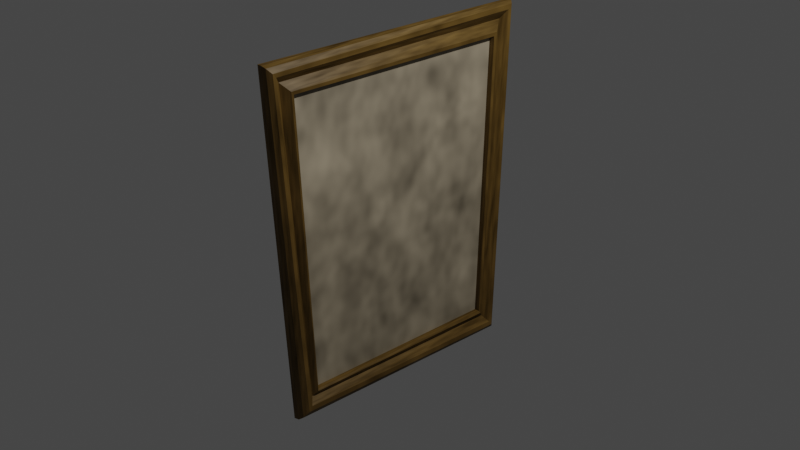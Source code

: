 # Source: Paintig1.blend  (saved by Blender 3.4.6; exported with 4.5.12 LTS)
import bpy
from mathutils import Matrix  # noqa: F401  (used for matrix-valued properties, if any)

bpy.ops.wm.read_factory_settings(use_empty=True)
scene = bpy.context.scene
scene.name = 'Scene'

# ---- collections
col_collection = bpy.data.collections.new('Collection'); scene.collection.children.link(col_collection)

# ---- materials (node trees are filled in below, after node groups)
mat_material = bpy.data.materials.new('Material')
mat_material.alpha_threshold = 0.0
mat_material.use_transparent_shadow = False
mat_material.roughness = 0.5
mat_material.line_color = (0.0, 0.0, 0.0, 1.0)
mat_material_001 = bpy.data.materials.new('Material.001')
mat_material_001.use_transparent_shadow = False

# ---- material node trees
mat_material.use_nodes = True; mat_material.node_tree.nodes.clear()
_N = mat_material.node_tree.nodes; _L = mat_material.node_tree.links
n0 = _N.new('ShaderNodeMixShader'); n0.name = 'Mix Shader'; n0.location = (351, 347)
n1 = _N.new('ShaderNodeOutputMaterial'); n1.name = 'Material Output'; n1.location = (576, 320)
n2 = _N.new('ShaderNodeTexNoise'); n2.name = 'Noise Texture'; n2.location = (-158, 511)
n2.inputs[2].default_value = 6.5
n2.inputs[3].default_value = 1.8
n2.inputs[4].default_value = 0.7467
n2.inputs[8].default_value = 0.1
n3 = _N.new('ShaderNodeBsdfPrincipled'); n3.name = 'Principled BSDF'; n3.location = (10, 300)
n3.distribution = 'GGX'
n3.subsurface_method = 'RANDOM_WALK_SKIN'
n3.inputs[0].default_value = (0.2314, 0.1323, 0.02718, 1.0)
n3.inputs[3].default_value = 1.45
n3.inputs[27].default_value = (0.0, 0.0, 0.0, 1.0)
n3.inputs[28].default_value = 1.0
_L.new(n0.outputs[0], n1.inputs[0])
_L.new(n3.outputs[0], n0.inputs[1])
_L.new(n2.outputs[0], n0.inputs[0])
n1.is_active_output = True
mat_material_001.use_nodes = True; mat_material_001.node_tree.nodes.clear()
_N = mat_material_001.node_tree.nodes; _L = mat_material_001.node_tree.links
n0 = _N.new('ShaderNodeBsdfPrincipled'); n0.name = 'Principled BSDF'; n0.location = (10, 300)
n0.distribution = 'GGX'
n0.subsurface_method = 'RANDOM_WALK_SKIN'
n0.inputs[0].default_value = (0.6263, 0.5262, 0.3703, 1.0)
n0.inputs[3].default_value = 1.45
n0.inputs[27].default_value = (0.0, 0.0, 0.0, 1.0)
n0.inputs[28].default_value = 1.0
n1 = _N.new('ShaderNodeMixShader'); n1.name = 'Mix Shader'; n1.location = (351, 347)
n2 = _N.new('ShaderNodeOutputMaterial'); n2.name = 'Material Output'; n2.location = (576, 320)
n3 = _N.new('ShaderNodeTexNoise'); n3.name = 'Noise Texture'; n3.location = (-158, 511)
n3.inputs[2].default_value = 6.5
n3.inputs[3].default_value = 1.8
n3.inputs[4].default_value = 0.7467
n3.inputs[8].default_value = 0.1
_L.new(n1.outputs[0], n2.inputs[0])
_L.new(n0.outputs[0], n1.inputs[1])
_L.new(n3.outputs[0], n1.inputs[0])
n2.is_active_output = True

# ---- world
world_world = bpy.data.worlds.new('World'); scene.world = world_world
world_world.use_nodes = True; world_world.node_tree.nodes.clear()
_N = world_world.node_tree.nodes; _L = world_world.node_tree.links
n0 = _N.new('ShaderNodeOutputWorld'); n0.name = 'World Output'; n0.location = (300, 300)
n1 = _N.new('ShaderNodeBackground'); n1.name = 'Background'; n1.location = (10, 300)
n1.inputs[0].default_value = (0.05088, 0.05088, 0.05088, 1.0)
_L.new(n1.outputs[0], n0.inputs[0])
n0.is_active_output = True
world_world.color = (0.05088, 0.05088, 0.05088)
world_world.use_sun_shadow = False
world_world.sun_shadow_jitter_overblur = 0.0

# ---- cameras
cam_camera = bpy.data.cameras.new('Camera')
cam_camera.clip_end = 100.0
cam_camera.ortho_scale = 7.314

# ---- lights
light_light = bpy.data.lights.new('Light', 'POINT')
light_light.transmission_factor = 0.0
light_light.energy = 1000.0
light_light.shadow_soft_size = 0.1
light_light.shadow_maximum_resolution = 0.006
light_light.use_absolute_resolution = True

# ---- meshes
me_cube = bpy.data.meshes.new('Cube')
me_cube.from_pydata([(-0.07552, 1.529, 1.949), (-0.04464, 1.435, -1.863), (-0.1247, -1.55, 1.949), (-0.04464, -1.408, -1.783), (-0.03767, 1.179, -1.542), (-0.03767, -1.182, -1.494), (-0.07949, -1.278, 1.643), (-0.05804, 1.276, 1.629), (-0.006636, 1.178, -1.54), (-0.006636, -1.179, -1.489), (-0.02222, 1.29, 1.639), (0.006636, 1.177, -1.54), (-0.05197, -1.282, 1.646), (-0.03971, -1.282, 1.647), (0.006636, -1.178, -1.487), (-0.03337, 1.287, 1.637), (0.03999, -1.236, -1.552), (-0.04485, -1.396, 1.769), (-0.01974, 1.423, 1.792), (0.03999, 1.251, -1.636), (-0.03048, 1.559, 1.977), (0.007922, 1.561, 1.975), (0.06344, 1.41, -1.833), (0.01618, 1.433, -1.861), (-0.02427, -1.539, 1.932), (-0.06882, -1.555, 1.952), (0.01618, -1.402, -1.773), (0.06344, -1.377, -1.737), (0.03803, 1.332, 1.683), (0.035, 1.295, 1.643), (0.06668, 1.177, -1.54), (0.08014, 1.196, -1.565), (0.02009, -1.283, 1.647), (0.02332, -1.313, 1.681), (0.08014, -1.19, -1.497), (0.06668, -1.175, -1.481), (0.1034, -1.29, -1.618), (0.104, -1.329, -1.671), (0.01557, -1.498, 1.884), (0.01348, -1.462, 1.842), (0.04577, 1.489, 1.888), (0.04297, 1.533, 1.94), (0.104, 1.362, -1.774), (0.1034, 1.319, -1.72)], [], [(1, 23, 26, 3), (30, 29, 10, 11), (29, 32, 13, 10), (27, 22, 42, 37), (39, 36, 16, 17), (21, 24, 38, 41), (7, 4, 8, 15), (6, 7, 15, 12), (32, 35, 14, 13), (35, 30, 11, 14), (11, 10, 13, 14), (5, 6, 12, 9), (4, 5, 9, 8), (16, 19, 31, 34), (18, 17, 33, 28), (17, 16, 34, 33), (19, 18, 28, 31), (20, 0, 2, 25), (43, 40, 18, 19), (24, 27, 37, 38), (40, 39, 17, 18), (26, 25, 2, 3), (36, 43, 19, 16), (1, 0, 20, 23), (21, 22, 23, 20), (25, 26, 27, 24), (20, 25, 24, 21), (26, 23, 22, 27), (29, 30, 31, 28), (33, 34, 35, 32), (28, 33, 32, 29), (34, 31, 30, 35), (39, 40, 41, 38), (43, 36, 37, 42), (36, 39, 38, 37), (40, 43, 42, 41), (22, 21, 41, 42)])
me_cube.polygons.foreach_set('material_index', [0, 0, 0, 0, 0, 0, 0, 0, 0, 0, 1, 0, 0, 0, 0, 0, 0, 0, 0, 0, 0, 0, 0, 0, 0, 0, 0, 0, 0, 0, 0, 0, 0, 0, 0, 0, 0])
_uv = me_cube.uv_layers.new(name='UVMap')
_uv.uv.foreach_set('vector', [0.125, 0.5, 0.2953, 0.5, 0.2953, 0.75, 0.125, 0.75, 0.375, 0.5, 0.625, 0.5, 0.625, 0.5, 0.375, 0.5, 0.625, 0.5, 0.625, 0.75, 0.625, 0.75, 0.625, 0.5, 0.375, 0.75, 0.375, 0.5, 0.375, 0.5, 0.375, 0.75, 0.625, 0.75, 0.375, 0.75, 0.375, 0.75, 0.625, 0.75, 0.625, 0.5, 0.625, 0.75, 0.625, 0.75, 0.625, 0.5, 0.625, 0.25, 0.375, 0.25, 0.375, 0.25, 0.625, 0.25, 0.875, 0.75, 0.875, 0.5, 0.875, 0.5, 0.875, 0.75, 0.625, 0.75, 0.375, 0.75, 0.375, 0.75, 0.625, 0.75, 0.375, 0.75, 0.375, 0.5, 0.375, 0.5, 0.375, 0.75, 0.375, 0.5, 0.625, 0.5, 0.625, 0.75, 0.375, 0.75, 0.375, 1.0, 0.625, 1.0, 0.625, 1.0, 0.375, 1.0, 0.125, 0.5, 0.125, 0.75, 0.125, 0.75, 0.125, 0.5, 0.375, 0.75, 0.375, 0.5, 0.375, 0.5, 0.375, 0.75, 0.625, 0.5, 0.625, 0.75, 0.625, 0.75, 0.625, 0.5, 0.625, 0.75, 0.375, 0.75, 0.375, 0.75, 0.625, 0.75, 0.375, 0.5, 0.625, 0.5, 0.625, 0.5, 0.375, 0.5, 0.7047, 0.5, 0.875, 0.5, 0.875, 0.75, 0.7047, 0.75, 0.375, 0.5, 0.625, 0.5, 0.625, 0.5, 0.375, 0.5, 0.625, 0.75, 0.375, 0.75, 0.375, 0.75, 0.625, 0.75, 0.625, 0.5, 0.625, 0.75, 0.625, 0.75, 0.625, 0.5, 0.375, 0.8297, 0.625, 0.8297, 0.625, 1.0, 0.375, 1.0, 0.375, 0.75, 0.375, 0.5, 0.375, 0.5, 0.375, 0.75, 0.375, 0.25, 0.625, 0.25, 0.625, 0.4203, 0.375, 0.4203, 0.625, 0.5, 0.375, 0.5, 0.375, 0.4203, 0.625, 0.4203, 0.625, 0.8297, 0.375, 0.8297, 0.375, 0.75, 0.625, 0.75, 0.7047, 0.5, 0.7047, 0.75, 0.625, 0.75, 0.625, 0.5, 0.2953, 0.75, 0.2953, 0.5, 0.375, 0.5, 0.375, 0.75, 0.625, 0.5, 0.375, 0.5, 0.375, 0.5, 0.625, 0.5, 0.625, 0.75, 0.375, 0.75, 0.375, 0.75, 0.625, 0.75, 0.625, 0.5, 0.625, 0.75, 0.625, 0.75, 0.625, 0.5, 0.375, 0.75, 0.375, 0.5, 0.375, 0.5, 0.375, 0.75, 0.625, 0.75, 0.625, 0.5, 0.625, 0.5, 0.625, 0.75, 0.375, 0.5, 0.375, 0.75, 0.375, 0.75, 0.375, 0.5, 0.375, 0.75, 0.625, 0.75, 0.625, 0.75, 0.375, 0.75, 0.625, 0.5, 0.375, 0.5, 0.375, 0.5, 0.625, 0.5, 0.375, 0.5, 0.625, 0.5, 0.625, 0.5, 0.375, 0.5])
me_cube.materials.append(mat_material)
me_cube.materials.append(mat_material_001)
me_cube.use_mirror_vertex_groups = False
me_cube.update()

# ---- objects
ob_cube = bpy.data.objects.new('Cube', me_cube)
ob_light = bpy.data.objects.new('Light', light_light)
ob_camera = bpy.data.objects.new('Camera', cam_camera)

# ---- transforms, parenting, visibility, modifiers, constraints
ob_cube.location = (0.0, 0.0, 0.0)
ob_cube.lock_rotations_4d = False
ob_cube.empty_display_type = 'ARROWS'
ob_cube.lineart.crease_threshold = 0.0
ob_light.location = (4.076, 1.005, 5.904)
ob_light.rotation_euler = (0.6503, 0.05522, 1.866)
ob_light.lock_rotations_4d = False
ob_light.empty_display_type = 'ARROWS'
ob_light.color = (0.0, 0.0, 0.0, 0.0)
ob_light.lineart.crease_threshold = 0.0
ob_camera.location = (7.359, -6.926, 4.958)
ob_camera.rotation_euler = (1.109, 0.0, 0.8149)
ob_camera.lock_rotations_4d = False
ob_camera.empty_display_type = 'ARROWS'
ob_camera.color = (0.0, 0.0, 0.0, 0.0)
ob_camera.display_type = 'WIRE'
ob_camera.lineart.crease_threshold = 0.0

# ---- collection membership
col_collection.objects.link(ob_cube)
col_collection.objects.link(ob_light)
col_collection.objects.link(ob_camera)

# ---- scene / render settings (as saved in the file)
scene.camera = ob_camera
scene.frame_start = 1; scene.frame_end = 250; scene.frame_set(0)
scene.render.engine = 'BLENDER_EEVEE_NEXT'
scene.cycles.sampling_pattern = 'TABULATED_SOBOL'
scene.cycles.use_light_tree = False
scene.view_settings.view_transform = 'Filmic'
bpy.context.view_layer.update()
